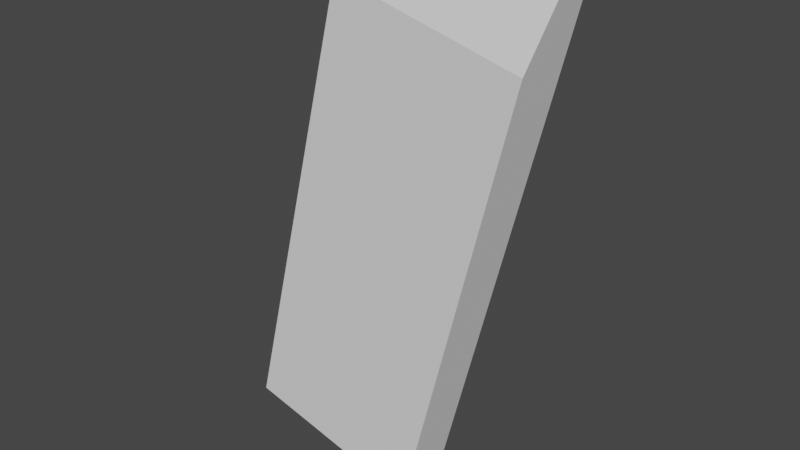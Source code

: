 # Source: 1249.blend  (saved by Blender 2.93.20; exported with 4.5.12 LTS)
import bpy
from mathutils import Matrix  # noqa: F401  (used for matrix-valued properties, if any)

bpy.ops.wm.read_factory_settings(use_empty=True)
scene = bpy.context.scene
scene.name = 'Scene'

# ---- collections
col_collection = bpy.data.collections.new('Collection'); scene.collection.children.link(col_collection)

# ---- world
world_world = bpy.data.worlds.new('World'); scene.world = world_world
world_world.use_nodes = True; world_world.node_tree.nodes.clear()
_N = world_world.node_tree.nodes; _L = world_world.node_tree.links
n0 = _N.new('ShaderNodeOutputWorld'); n0.name = 'World Output'; n0.location = (300, 300)
n1 = _N.new('ShaderNodeBackground'); n1.name = 'Background'; n1.location = (10, 300)
n1.inputs[0].default_value = (0.05088, 0.05088, 0.05088, 1.0)
_L.new(n1.outputs[0], n0.inputs[0])
n0.is_active_output = True
world_world.color = (0.05088, 0.05088, 0.05088)
world_world.use_sun_shadow = False
world_world.sun_shadow_jitter_overblur = 0.0

# ---- meshes
me_plane = bpy.data.meshes.new('Plane')
me_plane.from_pydata([(-1.507, 0.6208, 0.0003716), (1.501, 0.4375, -0.0003666), (-1.507, 0.7328, 0.0003716), (1.501, 0.7328, -0.0003666), (-0.9553, 0.4375, 0.0002361), (-1.508, 0.6208, -0.9996), (1.5, 0.4375, -1.0), (-1.508, 0.7328, -0.9996), (1.5, 0.7328, -1.0), (-0.9556, 0.4375, -0.9998)], [], [(0, 4, 1, 3, 2), (5, 7, 8, 6, 9), (0, 2, 7, 5), (4, 0, 5, 9), (1, 4, 9, 6), (2, 3, 8, 7), (3, 1, 6, 8)])
_uv = me_plane.uv_layers.new(name='UVMap')
_uv.uv.foreach_set('vector', [0.0, 0.0, 0.0, 0.0, 0.0, 0.0, 0.0, 0.0, 0.0, 0.0, 0.0, 0.0, 0.0, 0.0, 0.0, 0.0, 0.0, 0.0, 0.0, 0.0, 0.0, 0.0, 0.0, 0.0, 0.0, 0.0, 0.0, 0.0, 0.0, 0.0, 0.0, 0.0, 0.0, 0.0, 0.0, 0.0, 0.0, 0.0, 0.0, 0.0, 0.0, 0.0, 0.0, 0.0, 0.0, 0.0, 0.0, 0.0, 0.0, 0.0, 0.0, 0.0, 0.0, 0.0, 0.0, 0.0, 0.0, 0.0, 0.0, 0.0])
me_plane.use_remesh_fix_poles = True
me_plane.use_remesh_preserve_attributes = False
me_plane.update()

# ---- objects
ob_plane = bpy.data.objects.new('Plane', me_plane)

# ---- transforms, parenting, visibility, modifiers, constraints
ob_plane.location = (0.0, 0.0, 0.0)
ob_plane.rotation_euler = (0.0, 6285.0, 0.0)

# ---- collection membership
col_collection.objects.link(ob_plane)

# ---- scene / render settings (as saved in the file)
scene.frame_start = 1; scene.frame_end = 250; scene.frame_set(1)
scene.render.engine = 'BLENDER_EEVEE_NEXT'
scene.cycles.use_denoising = False
scene.cycles.samples = 128
scene.cycles.sampling_pattern = 'TABULATED_SOBOL'
scene.cycles.use_adaptive_sampling = False
scene.cycles.use_light_tree = False
scene.view_settings.view_transform = 'Filmic'
bpy.context.view_layer.update()

# ---- added for rendering (the .blend has no active camera and no usable light): camera, sun
cam_auto = bpy.data.cameras.new('AutoCamera')
cam_auto.lens = 50.0
cam_auto.sensor_width = 36.0
cam_auto.clip_end = 1000.0
ob_auto_camera = bpy.data.objects.new('AutoCamera', cam_auto)
scene.collection.objects.link(ob_auto_camera)
ob_auto_camera.location = (2.44722, -2.9515, 2.36091)
ob_auto_camera.rotation_euler = (1.09748, -7.21219e-08, 0.694738)
scene.camera = ob_auto_camera
light_auto_sun = bpy.data.lights.new('AutoSun', 'SUN')
light_auto_sun.energy = 3.0
light_auto_sun.angle = 0.0523599
ob_auto_sun = bpy.data.objects.new('AutoSun', light_auto_sun)
scene.collection.objects.link(ob_auto_sun)
ob_auto_sun.rotation_euler = (0.872665, 0.174533, 0.523599)
bpy.context.view_layer.update()
